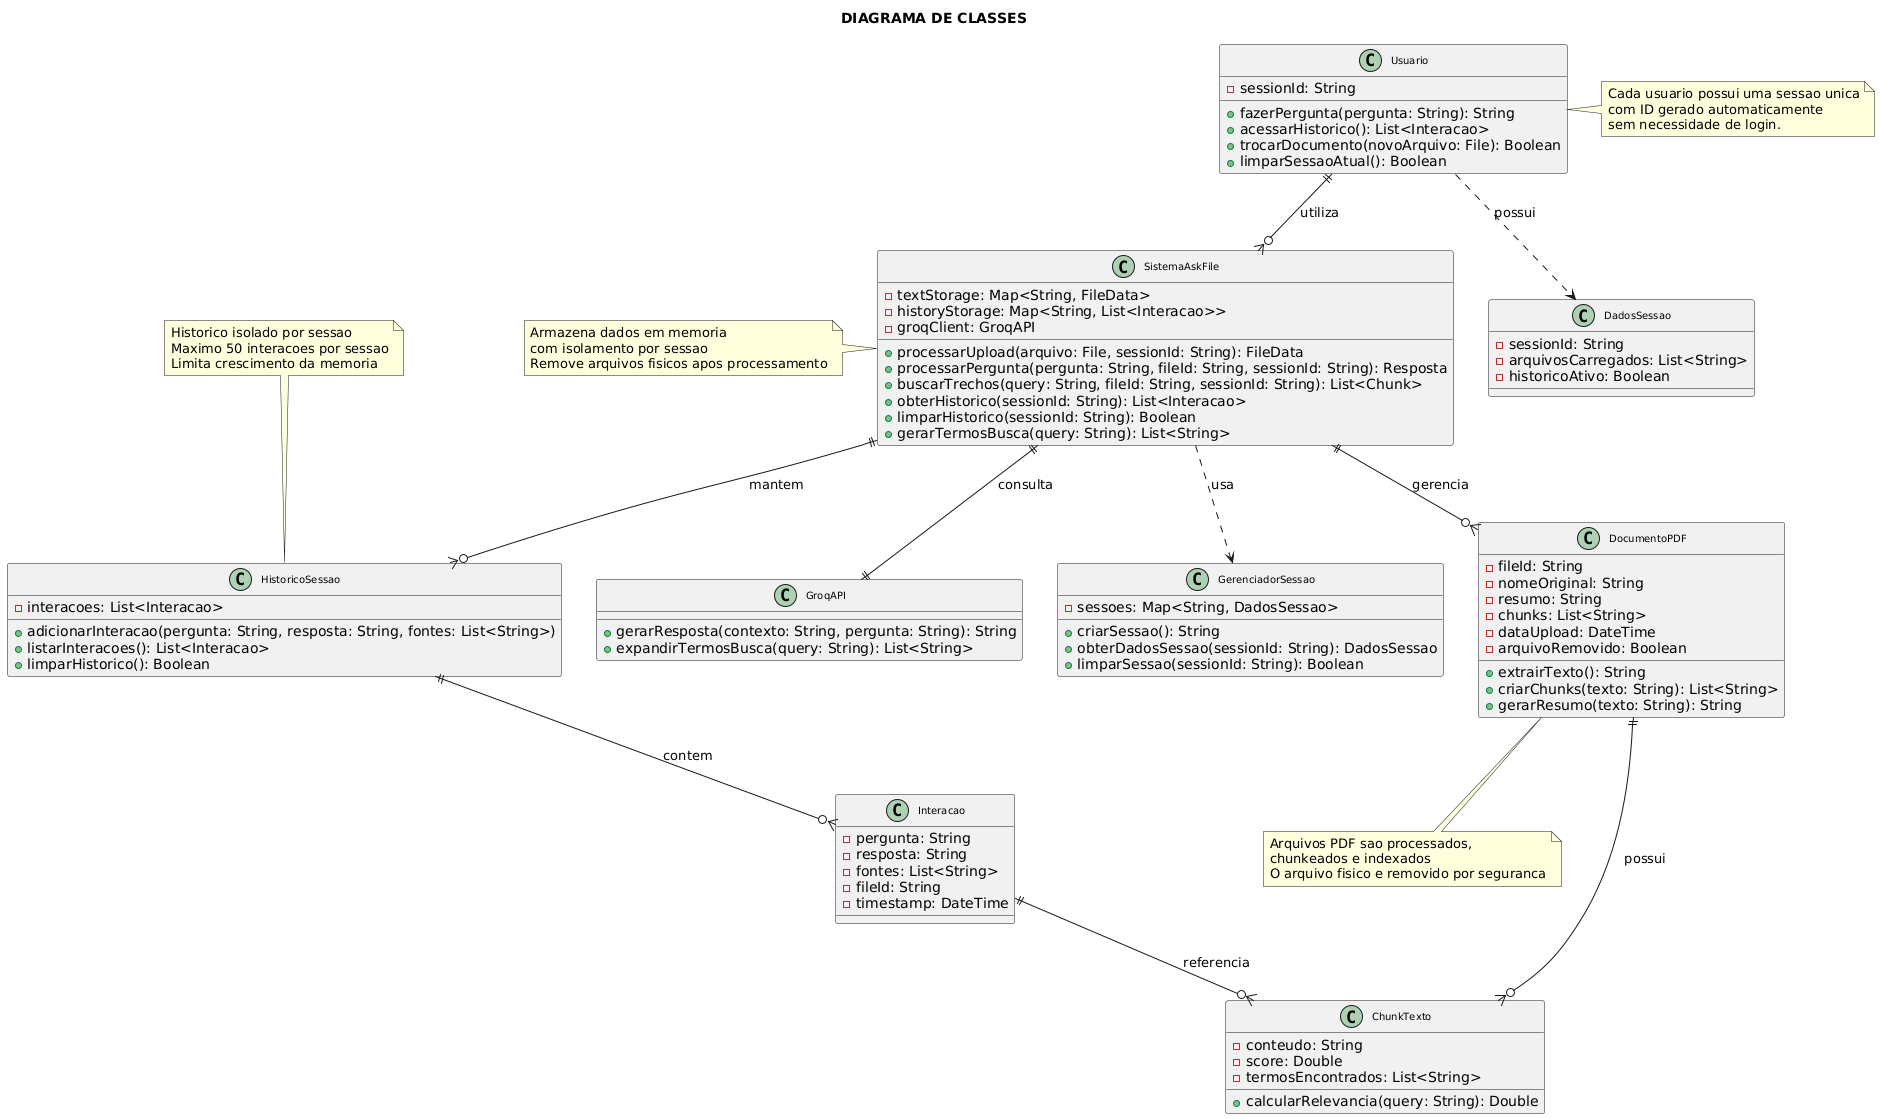

The diagram above was rendered by PlantUML. Its source (embedded in the PNG):
@startuml
title DIAGRAMA DE CLASSES 

skinparam classFontSize 10
skinparam shadowing false
skinparam classArrowThickness 1

' Classe representando o usuario/sessao
class Usuario {
    -sessionId: String
    +fazerPergunta(pergunta: String): String
    +acessarHistorico(): List<Interacao>
    +trocarDocumento(novoArquivo: File): Boolean
    +limparSessaoAtual(): Boolean
}

' Classe principal do sistema (backend)
class SistemaAskFile {
    -textStorage: Map<String, FileData>
    -historyStorage: Map<String, List<Interacao>>
    -groqClient: GroqAPI
    +processarUpload(arquivo: File, sessionId: String): FileData
    +processarPergunta(pergunta: String, fileId: String, sessionId: String): Resposta
    +buscarTrechos(query: String, fileId: String, sessionId: String): List<Chunk>
    +obterHistorico(sessionId: String): List<Interacao>
    +limparHistorico(sessionId: String): Boolean
    +gerarTermosBusca(query: String): List<String>
}

' Classe para gerenciar documentos PDF
class DocumentoPDF {
    -fileId: String
    -nomeOriginal: String
    -resumo: String
    -chunks: List<String>
    -dataUpload: DateTime
    -arquivoRemovido: Boolean
    +extrairTexto(): String
    +criarChunks(texto: String): List<String>
    +gerarResumo(texto: String): String
}

' Classe para historico de interacoes
class HistoricoSessao {
    -interacoes: List<Interacao>
    +adicionarInteracao(pergunta: String, resposta: String, fontes: List<String>)
    +listarInteracoes(): List<Interacao>
    +limparHistorico(): Boolean
}

' Classe para representar uma interacao
class Interacao {
    -pergunta: String
    -resposta: String
    -fontes: List<String>
    -fileId: String
    -timestamp: DateTime
}

' Classe para chunks de texto
class ChunkTexto {
    -conteudo: String
    -score: Double
    -termosEncontrados: List<String>
    +calcularRelevancia(query: String): Double
}

' Classe para API externa
class GroqAPI {
    +gerarResposta(contexto: String, pergunta: String): String
    +expandirTermosBusca(query: String): List<String>
}

' Classe para isolamento de sessao
class GerenciadorSessao {
    -sessoes: Map<String, DadosSessao>
    +criarSessao(): String
    +obterDadosSessao(sessionId: String): DadosSessao
    +limparSessao(sessionId: String): Boolean
}

' Classe para dados de uma sessao especifica
class DadosSessao {
    -sessionId: String
    -arquivosCarregados: List<String>
    -historicoAtivo: Boolean
}

' Relacionamentos principais
Usuario ||--o{ SistemaAskFile : utiliza
SistemaAskFile ||--o{ DocumentoPDF : gerencia
SistemaAskFile ||--o{ HistoricoSessao : mantem
SistemaAskFile ||--|| GroqAPI : consulta

' Relacionamentos de composiÃ§Ã£o
HistoricoSessao ||--o{ Interacao : contem
DocumentoPDF ||--o{ ChunkTexto : possui
Interacao ||--o{ ChunkTexto : referencia

' Relacionamentos de dependÃªncia
SistemaAskFile ..> GerenciadorSessao : usa
Usuario ..> DadosSessao : possui

note right of Usuario
  Cada usuario possui uma sessao unica
  com ID gerado automaticamente
  sem necessidade de login.
end note

note left of SistemaAskFile
  Armazena dados em memoria
  com isolamento por sessao
  Remove arquivos fisicos apos processamento
end note

note bottom of DocumentoPDF
  Arquivos PDF sao processados,
  chunkeados e indexados
  O arquivo fisico e removido por seguranca
end note

note top of HistoricoSessao
  Historico isolado por sessao
  Maximo 50 interacoes por sessao
  Limita crescimento da memoria
end note
@enduml